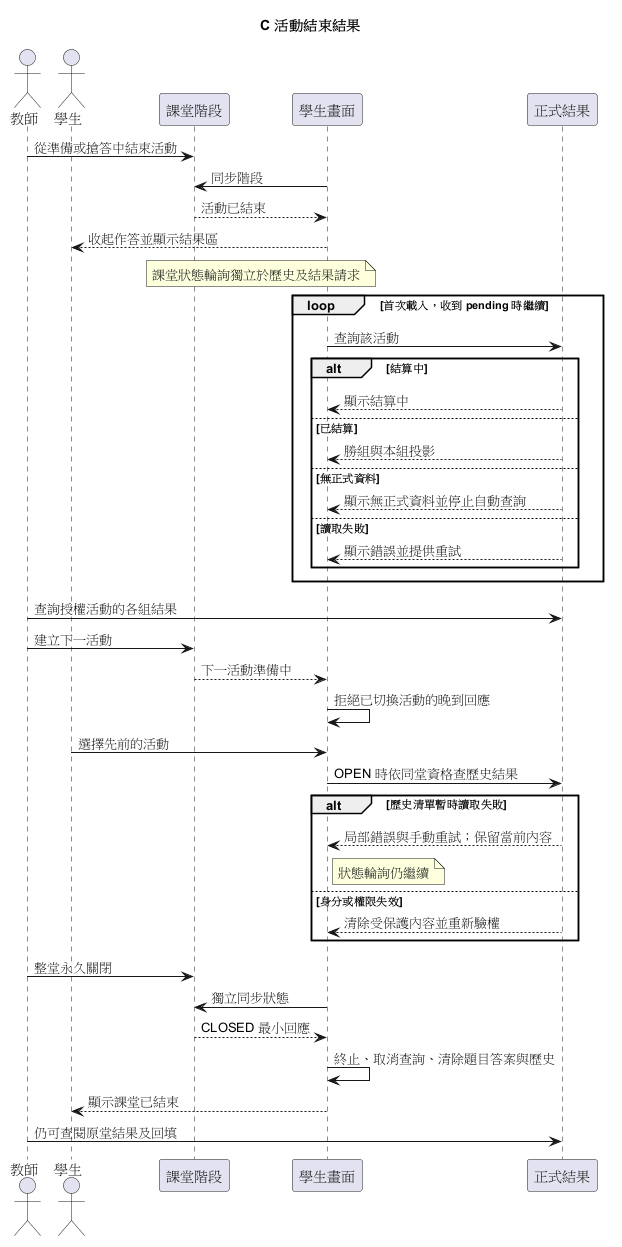

The diagram above was rendered by PlantUML. Its source (embedded in the PNG):
@startuml
title C 活動結束結果
actor 教師
actor 學生
participant 課堂階段
participant 學生畫面
participant 正式結果
教師 -> 課堂階段 : 從準備或搶答中結束活動
學生畫面 -> 課堂階段 : 同步階段
課堂階段 --> 學生畫面 : 活動已結束
學生畫面 --> 學生 : 收起作答並顯示結果區
note over 課堂階段, 學生畫面
課堂狀態輪詢獨立於歷史及結果請求
end note
loop 首次載入，收到 pending 時繼續
  學生畫面 -> 正式結果 : 查詢該活動
  alt 結算中
    正式結果 --> 學生畫面 : 顯示結算中
  else 已結算
    正式結果 --> 學生畫面 : 勝組與本組投影
  else 無正式資料
    正式結果 --> 學生畫面 : 顯示無正式資料並停止自動查詢
  else 讀取失敗
    正式結果 --> 學生畫面 : 顯示錯誤並提供重試
  end
end
教師 -> 正式結果 : 查詢授權活動的各組結果
教師 -> 課堂階段 : 建立下一活動
課堂階段 --> 學生畫面 : 下一活動準備中
學生畫面 -> 學生畫面 : 拒絕已切換活動的晚到回應
學生 -> 學生畫面 : 選擇先前的活動
學生畫面 -> 正式結果 : OPEN 時依同堂資格查歷史結果
alt 歷史清單暫時讀取失敗
  正式結果 --> 學生畫面 : 局部錯誤與手動重試；保留當前內容
  note right of 學生畫面 : 狀態輪詢仍繼續
else 身分或權限失效
  正式結果 --> 學生畫面 : 清除受保護內容並重新驗權
end
教師 -> 課堂階段 : 整堂永久關閉
學生畫面 -> 課堂階段 : 獨立同步狀態
課堂階段 --> 學生畫面 : CLOSED 最小回應
學生畫面 -> 學生畫面 : 終止、取消查詢、清除題目答案與歷史
學生畫面 --> 學生 : 顯示課堂已結束
教師 -> 正式結果 : 仍可查閱原堂結果及回填
@enduml